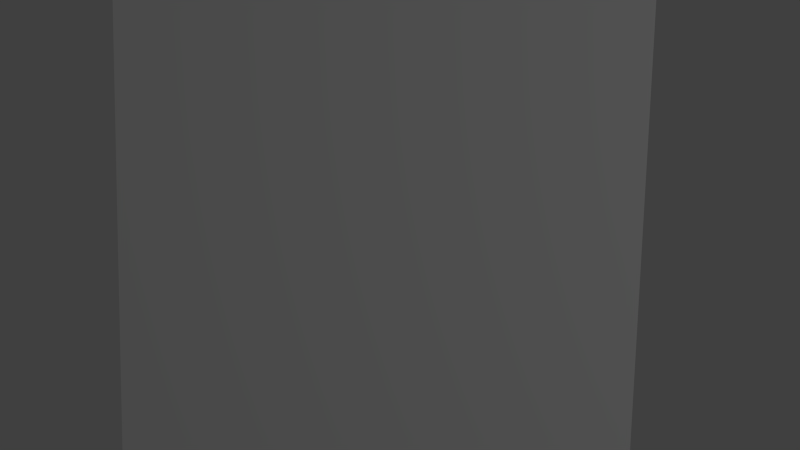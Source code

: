 # Source: base.png.blend  (saved by Blender 2.75.1; exported with 4.5.12 LTS)
import bpy
from mathutils import Matrix  # noqa: F401  (used for matrix-valued properties, if any)

bpy.ops.wm.read_factory_settings(use_empty=True)
scene = bpy.context.scene
scene.name = 'Scene'

# ---- collections
col_collection_1 = bpy.data.collections.new('Collection 1'); scene.collection.children.link(col_collection_1)

# ---- materials (node trees are filled in below, after node groups)
mat_t2 = bpy.data.materials.new('t2')
mat_t2.alpha_threshold = 0.0
mat_t2.roughness = 0.5
mat_t2.line_color = (0.0, 0.0, 0.0, 1.0)

# ---- material node trees

# ---- world
world_world = bpy.data.worlds.new('World'); scene.world = world_world
world_world.color = (0.05088, 0.05088, 0.05088)
world_world.use_sun_shadow = False
world_world.sun_shadow_jitter_overblur = 0.0
world_world.cycles.sampling_method = 'MANUAL'
world_world.cycles.sample_map_resolution = 256

# ---- cameras
cam_camera = bpy.data.cameras.new('Camera')
cam_camera.clip_end = 100.0
cam_camera.lens = 35.0
cam_camera.sensor_width = 32.0
cam_camera.sensor_height = 18.0
cam_camera.ortho_scale = 7.314
cam_camera.dof.focus_distance = 0.0
cam_camera.dof.aperture_fstop = 128.0

# ---- lights
light_lamp = bpy.data.lights.new('Lamp', 'POINT')
light_lamp.transmission_factor = 0.0
light_lamp.cutoff_distance = 30.0
light_lamp.energy = 100.0
light_lamp.shadow_buffer_clip_start = 1.001
light_lamp.shadow_soft_size = 0.1
light_lamp.shadow_maximum_resolution = 0.006
light_lamp.use_absolute_resolution = True
light_lamp.cycles.use_multiple_importance_sampling = False

# ---- meshes
me_plane = bpy.data.meshes.new('Plane')
me_plane.from_pydata([(-1.0, -1.0, 0.0), (1.0, -1.0, 0.0), (-1.0, 1.0, 0.0), (1.0, 1.0, 0.0)], [], [(0, 1, 3, 2)])
_uv = me_plane.uv_layers.new(name='UVMap')
_uv.uv.foreach_set('vector', [0.0001, 9.998e-05, 0.9999, 9.998e-05, 0.9999, 0.9999, 9.998e-05, 0.9999])
_uv.active_render = True
_uv = me_plane.uv_layers.new(name='layer1')
_uv.uv.foreach_set('vector', [-1.552, -1.552, 2.552, -1.552, 2.552, 2.552, -1.552, 2.552])
_uv = me_plane.uv_layers.new(name='layer2')
_uv.uv.foreach_set('vector', [-3.885, -3.885, 4.885, -3.885, 4.885, 4.885, -3.885, 4.885])
_uv = me_plane.uv_layers.new(name='layer3')
_uv.uv.foreach_set('vector', [-1.002, -1.002, 2.002, -1.002, 2.002, 2.002, -1.002, 2.002])
me_plane.materials.append(mat_t2)
me_plane.use_remesh_preserve_volume = False
me_plane.use_remesh_preserve_attributes = False
me_plane.use_mirror_vertex_groups = False
me_plane.update()

# ---- objects
ob_plane = bpy.data.objects.new('Plane', me_plane)
ob_lamp = bpy.data.objects.new('Lamp', light_lamp)
ob_camera = bpy.data.objects.new('Camera', cam_camera)

# ---- transforms, parenting, visibility, modifiers, constraints
ob_plane.location = (0.0, 0.0, 0.0)
ob_plane.lineart.crease_threshold = 0.0
ob_lamp.location = (4.076, 1.005, 5.904)
ob_lamp.rotation_euler = (0.6503, 0.05522, 1.866)
ob_lamp.lock_rotations_4d = False
ob_lamp.empty_display_type = 'ARROWS'
ob_lamp.color = (0.0, 0.0, 0.0, 0.0)
ob_lamp.lineart.crease_threshold = 0.0
ob_camera.location = (0.06548, 0.5587, 3.3)
ob_camera.rotation_euler = (-0.133, -2.296e-07, 0.021)
ob_camera.lock_rotations_4d = False
ob_camera.empty_display_type = 'ARROWS'
ob_camera.color = (0.0, 0.0, 0.0, 0.0)
ob_camera.display_type = 'WIRE'
ob_camera.lineart.crease_threshold = 0.0

# ---- collection membership
col_collection_1.objects.link(ob_plane)
col_collection_1.objects.link(ob_lamp)
col_collection_1.objects.link(ob_camera)

# ---- scene / render settings (as saved in the file)
scene.camera = ob_camera
scene.frame_start = 1; scene.frame_end = 250; scene.frame_set(1)
scene.render.engine = 'BLENDER_EEVEE_NEXT'
scene.render.resolution_percentage = 50
scene.render.dither_intensity = 0.0
scene.cycles.use_denoising = False
scene.cycles.samples = 10
scene.cycles.sampling_pattern = 'TABULATED_SOBOL'
scene.cycles.light_sampling_threshold = 0.0
scene.cycles.use_adaptive_sampling = False
scene.cycles.use_light_tree = False
scene.cycles.blur_glossy = 0.0
scene.cycles.pixel_filter_type = 'GAUSSIAN'
scene.cycles.sample_clamp_indirect = 0.0
scene.view_settings.view_transform = 'Standard'
bpy.context.view_layer.update()
